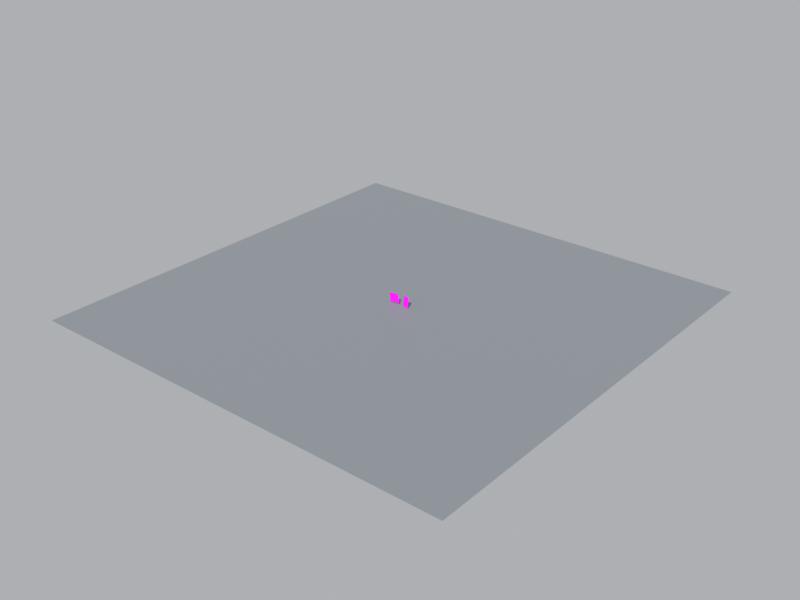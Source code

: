 # Source: scene.blend  (saved by Blender 5.2.45; exported with 4.5.12 LTS)
import bpy
from mathutils import Matrix  # noqa: F401  (used for matrix-valued properties, if any)

bpy.ops.wm.read_factory_settings(use_empty=True)
scene = bpy.context.scene
scene.name = 'Scene'

# ---- collections
col_collection = bpy.data.collections.new('Collection'); scene.collection.children.link(col_collection)

# ---- images (referenced by path relative to the original .blend; pixels are not part of the script)
import os
ASSET_DIR = os.environ.get("B2B_ASSET_DIR", "")  # directory of the original .blend (textures are referenced by path, not embedded)
HERE = os.path.dirname(os.path.abspath(__file__))  # packed textures are extracted next to this script under _unpacked/

def load_image(name, relpath, width, height, colorspace="sRGB"):
    """Load a texture the original file referenced (path relative to the .blend, or extracted next to this script)."""
    p = next((c for c in (os.path.join(HERE, relpath), os.path.join(ASSET_DIR, relpath)) if relpath and os.path.exists(c)), "")
    if p:
        img = bpy.data.images.load(p, check_existing=True)
        img.name = name
    else:  # same state as the original file: an image datablock whose file is absent (Cycles renders it pink)
        img = bpy.data.images.new(name, width, height)
        img.source = "FILE"
        img.filepath = "//" + (relpath or name)
    img.colorspace_settings.name = colorspace
    return img
img_choco_pie_png = load_image('choco_pie.png', 'choco_pie.png', 1024, 1024, 'sRGB')
img_kelloggs_png = load_image('kelloggs.png', 'kelloggs.png', 1024, 1024, 'sRGB')

# ---- materials (node trees are filled in below, after node groups)
mat_chocopieplane_material_002 = bpy.data.materials.new('ChocoPiePlane_Material.002')
mat_kelloggsplane_material_002 = bpy.data.materials.new('KelloggsPlane_Material.002')
mat_tablemat_002 = bpy.data.materials.new('TableMat.002')

# ---- material node trees
mat_chocopieplane_material_002.use_nodes = True; mat_chocopieplane_material_002.node_tree.nodes.clear()
_N = mat_chocopieplane_material_002.node_tree.nodes; _L = mat_chocopieplane_material_002.node_tree.links
n0 = _N.new('ShaderNodeTexImage'); n0.name = 'Image Texture'; n0.location = (0, 0)
n0.image = img_choco_pie_png
n0.interpolation = 'Smart'
n1 = _N.new('ShaderNodeBsdfPrincipled'); n1.name = 'Principled BSDF'; n1.location = (0, 0)
n1.inputs[2].default_value = 0.35
n1.inputs[10].default_value = 0.005
n2 = _N.new('ShaderNodeOutputMaterial'); n2.name = 'Material Output'; n2.location = (0, 0)
_L.new(n0.outputs[0], n1.inputs[0])
_L.new(n1.outputs[0], n2.inputs[0])
n2.is_active_output = True
mat_kelloggsplane_material_002.use_nodes = True; mat_kelloggsplane_material_002.node_tree.nodes.clear()
_N = mat_kelloggsplane_material_002.node_tree.nodes; _L = mat_kelloggsplane_material_002.node_tree.links
n0 = _N.new('ShaderNodeTexImage'); n0.name = 'Image Texture'; n0.location = (0, 0)
n0.image = img_kelloggs_png
n0.interpolation = 'Smart'
n1 = _N.new('ShaderNodeBsdfPrincipled'); n1.name = 'Principled BSDF'; n1.location = (0, 0)
n1.inputs[2].default_value = 0.35
n1.inputs[10].default_value = 0.005
n2 = _N.new('ShaderNodeOutputMaterial'); n2.name = 'Material Output'; n2.location = (0, 0)
_L.new(n0.outputs[0], n1.inputs[0])
_L.new(n1.outputs[0], n2.inputs[0])
n2.is_active_output = True
mat_tablemat_002.use_nodes = True; mat_tablemat_002.node_tree.nodes.clear()
_N = mat_tablemat_002.node_tree.nodes; _L = mat_tablemat_002.node_tree.links
n0 = _N.new('ShaderNodeBsdfPrincipled'); n0.name = 'Principled BSDF'; n0.location = (-200, 100)
n0.inputs[0].default_value = (0.22, 0.24, 0.26, 1.0)
n0.inputs[2].default_value = 0.4
n0.inputs[10].default_value = 0.005
n1 = _N.new('ShaderNodeOutputMaterial'); n1.name = 'Material Output'; n1.location = (200, 100)
_L.new(n0.outputs[0], n1.inputs[0])
n1.is_active_output = True

# ---- world
world_world_008 = bpy.data.worlds.new('World_008'); scene.world = world_world_008
world_world_008.use_nodes = True; world_world_008.node_tree.nodes.clear()
_N = world_world_008.node_tree.nodes; _L = world_world_008.node_tree.links
n0 = _N.new('ShaderNodeBackground'); n0.name = 'Background'; n0.location = (-200, 100)
n0.inputs[0].default_value = (0.7, 0.72, 0.75, 1.0)
n0.inputs[1].default_value = 0.6
n1 = _N.new('ShaderNodeOutputWorld'); n1.name = 'World Output'; n1.location = (200, 100)
_L.new(n0.outputs[0], n1.inputs[0])
n1.is_active_output = True

# ---- cameras
cam_cam0_002 = bpy.data.cameras.new('Cam0.002')
cam_cam0_002.sensor_fit = 'HORIZONTAL'
cam_cam0_002.clip_start = 0.05
cam_cam0_002.clip_end = 50.0
cam_cam0_002.lens = 26.72
cam_cam1_002 = bpy.data.cameras.new('Cam1.002')
cam_cam1_002.sensor_fit = 'HORIZONTAL'
cam_cam1_002.clip_start = 0.05
cam_cam1_002.clip_end = 50.0
cam_cam1_002.lens = 26.72

# ---- lights
light_mainlight_002 = bpy.data.lights.new('MainLight.002', 'SUN')
light_mainlight_002.energy = 3.5

# ---- meshes
me_chocopieplane_mesh_002 = bpy.data.meshes.new('ChocoPiePlane_Mesh.002')
me_chocopieplane_mesh_002.from_pydata([(-0.12, 0.0, -0.1029), (0.12, 0.0, -0.1029), (0.12, 0.0, 0.1029), (-0.12, 0.0, 0.1029)], [], [(0, 1, 2, 3)])
_uv = me_chocopieplane_mesh_002.uv_layers.new(name='UVMap')
_uv.uv.foreach_set('vector', [0.0, 0.0, 1.0, 0.0, 1.0, 1.0, 0.0, 1.0])
me_chocopieplane_mesh_002.materials.append(mat_chocopieplane_material_002)
me_chocopieplane_mesh_002.update()
me_kelloggsplane_mesh_002 = bpy.data.meshes.new('KelloggsPlane_Mesh.002')
me_kelloggsplane_mesh_002.from_pydata([(-0.07, 0.0, -0.1229), (0.07, 0.0, -0.1229), (0.07, 0.0, 0.1229), (-0.07, 0.0, 0.1229)], [], [(0, 1, 2, 3)])
_uv = me_kelloggsplane_mesh_002.uv_layers.new(name='UVMap')
_uv.uv.foreach_set('vector', [0.0, 0.0, 1.0, 0.0, 1.0, 1.0, 0.0, 1.0])
me_kelloggsplane_mesh_002.materials.append(mat_kelloggsplane_material_002)
me_kelloggsplane_mesh_002.update()
me_plane_002 = bpy.data.meshes.new('Plane.002')
me_plane_002.from_pydata([(-5.0, -5.0, 0.0), (5.0, -5.0, 0.0), (-5.0, 5.0, 0.0), (5.0, 5.0, 0.0)], [], [(0, 1, 3, 2)])
_uv = me_plane_002.uv_layers.new(name='UVMap')
_uv.uv.foreach_set('vector', [0.0, 0.0, 1.0, 0.0, 1.0, 1.0, 0.0, 1.0])
me_plane_002.materials.append(mat_tablemat_002)
me_plane_002.update()

# ---- objects
ob_mainlight = bpy.data.objects.new('MainLight', light_mainlight_002)
ob_chocopieplane = bpy.data.objects.new('ChocoPiePlane', me_chocopieplane_mesh_002)
ob_kelloggsplane = bpy.data.objects.new('KelloggsPlane', me_kelloggsplane_mesh_002)
ob_cam0 = bpy.data.objects.new('Cam0', cam_cam0_002)
ob_cam1 = bpy.data.objects.new('Cam1', cam_cam1_002)
ob_tablefloor = bpy.data.objects.new('TableFloor', me_plane_002)
ob_scenecenteranchor = bpy.data.objects.new('SceneCenterAnchor', None)

# ---- transforms, parenting, visibility, modifiers, constraints
ob_mainlight.location = (0.8, -1.0, 2.0)
ob_mainlight.rotation_euler = (0.7854, 0.1745, 0.2618)
ob_chocopieplane.location = (-0.16, 0.0, 0.0)
ob_chocopieplane.rotation_euler = (0.03491, -0.08727, 0.03491)
ob_kelloggsplane.location = (0.15, 0.0, 0.0)
ob_kelloggsplane.rotation_euler = (-0.03491, 0.08727, -0.03491)
ob_cam0.location = (-0.11, -0.58, 0.02)
_c = ob_cam0.constraints.new('TRACK_TO'); _c.name = 'Track To'
_c.target = ob_scenecenteranchor
ob_cam1.location = (0.11, -0.58, 0.02)
_c = ob_cam1.constraints.new('TRACK_TO'); _c.name = 'Track To'
_c.target = ob_scenecenteranchor
ob_tablefloor.location = (0.0, 0.0, -0.15)
ob_scenecenteranchor.location = (0.0, 0.0, 0.0)

# ---- collection membership
scene.collection.objects.link(ob_mainlight)
scene.collection.objects.link(ob_chocopieplane)
scene.collection.objects.link(ob_kelloggsplane)
scene.collection.objects.link(ob_cam0)
scene.collection.objects.link(ob_cam1)
col_collection.objects.link(ob_tablefloor)
col_collection.objects.link(ob_scenecenteranchor)

# ---- scene / render settings (as saved in the file)
scene.frame_start = 1; scene.frame_end = 250; scene.frame_set(1)
scene.render.engine = 'BLENDER_EEVEE_NEXT'
scene.render.image_settings.color_mode = 'RGB'
scene.render.resolution_x = 1280
scene.render.resolution_y = 960
scene.render.bake_bias = 0.0
scene.render.bake_samples = 0
scene.render.compositor_device = 'GPU'
scene.eevee.use_volume_custom_range = False
scene.eevee.fast_gi_thickness_near = 0.1
scene.eevee.fast_gi_thickness_far = 0.0
scene.eevee.ray_tracing_options.screen_trace_thickness = 0.1
scene.view_settings.view_transform = 'Standard'
bpy.context.view_layer.update()

# ---- added for rendering (the .blend has no active camera): camera
cam_auto = bpy.data.cameras.new('AutoCamera')
cam_auto.lens = 50.0
cam_auto.sensor_width = 36.0
cam_auto.clip_end = 1000.0
ob_auto_camera = bpy.data.objects.new('AutoCamera', cam_auto)
scene.collection.objects.link(ob_auto_camera)
ob_auto_camera.location = (13.0872, -15.7046, 10.459)
ob_auto_camera.rotation_euler = (1.09748, -7.21219e-08, 0.694738)
scene.camera = ob_auto_camera
bpy.context.view_layer.update()
